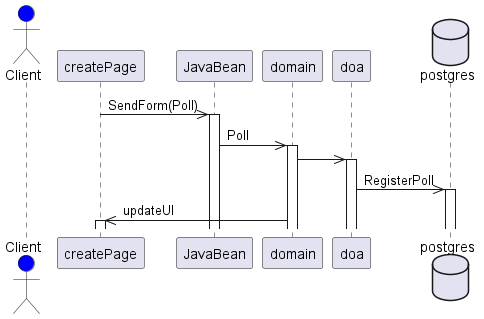

The diagram above was rendered by PlantUML. Its source (embedded in the PNG):
@startuml
autoactivate on
actor Client as client #blue
participant createPage as webui
participant JavaBean as bean
participant domain as domain
participant doa as doa
database postgres as pg

webui ->> bean:SendForm(Poll)
bean ->> domain:Poll
domain ->> doa
doa ->> pg:RegisterPoll
domain ->> webui:updateUI
@enduml